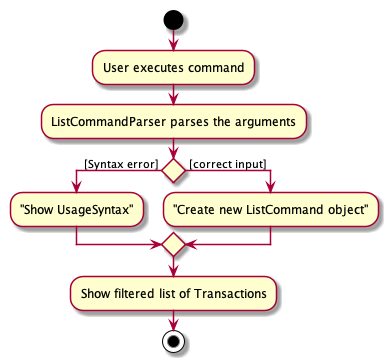

The diagram above was rendered by PlantUML. Its source (embedded in the PNG):
@startuml
start
:User executes command;
:ListCommandParser parses the arguments;
if () then ([Syntax error] )
    :"Show UsageSyntax";
else ( [correct input])
    :"Create new ListCommand object";
Endif
:Show filtered list of Transactions;
stop
@enduml